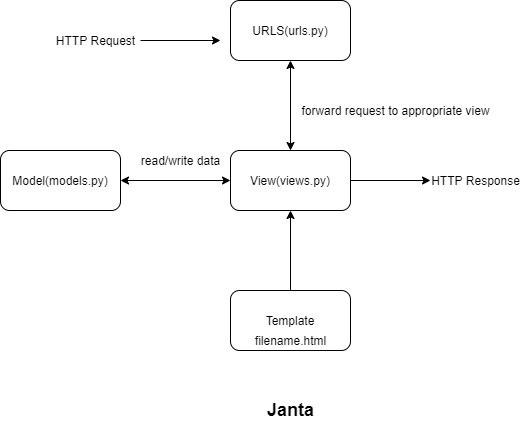

The diagram above was exported from draw.io. Its source (the exported page's mxGraphModel, read from the mxfile embedded in the PNG):
<mxGraphModel dx="868" dy="425" grid="1" gridSize="10" guides="1" tooltips="1" connect="1" arrows="1" fold="1" page="1" pageScale="1" pageWidth="850" pageHeight="1100" background="#FFFFFF" math="0" shadow="0">
  <root>
    <mxCell id="0" />
    <mxCell id="1" parent="0" />
    <mxCell id="5bjY9r4eAGGWTilZBWyZ-1" value="URLS(urls.py)" style="rounded=1;whiteSpace=wrap;html=1;" vertex="1" parent="1">
      <mxGeometry x="360" y="40" width="120" height="60" as="geometry" />
    </mxCell>
    <mxCell id="5bjY9r4eAGGWTilZBWyZ-2" value="Model(models.py)" style="rounded=1;whiteSpace=wrap;html=1;" vertex="1" parent="1">
      <mxGeometry x="130" y="190" width="120" height="60" as="geometry" />
    </mxCell>
    <mxCell id="5bjY9r4eAGGWTilZBWyZ-3" value="View(views.py)" style="rounded=1;whiteSpace=wrap;html=1;" vertex="1" parent="1">
      <mxGeometry x="360" y="190" width="120" height="60" as="geometry" />
    </mxCell>
    <mxCell id="5bjY9r4eAGGWTilZBWyZ-4" value="Template" style="rounded=1;whiteSpace=wrap;html=1;" vertex="1" parent="1">
      <mxGeometry x="360" y="330" width="120" height="60" as="geometry" />
    </mxCell>
    <mxCell id="5bjY9r4eAGGWTilZBWyZ-8" value="" style="endArrow=classic;html=1;" edge="1" parent="1">
      <mxGeometry width="50" height="50" relative="1" as="geometry">
        <mxPoint x="270" y="80" as="sourcePoint" />
        <mxPoint x="350" y="80" as="targetPoint" />
      </mxGeometry>
    </mxCell>
    <mxCell id="5bjY9r4eAGGWTilZBWyZ-9" value="HTTP Request" style="text;html=1;resizable=0;autosize=1;align=center;verticalAlign=middle;points=[];fillColor=none;strokeColor=none;rounded=0;" vertex="1" parent="1">
      <mxGeometry x="180" y="70" width="90" height="20" as="geometry" />
    </mxCell>
    <UserObject label="filename.html" link="filename.html" id="5bjY9r4eAGGWTilZBWyZ-10">
      <mxCell style="text;html=1;resizable=0;autosize=1;align=center;verticalAlign=middle;points=[];fillColor=none;strokeColor=none;rounded=0;" vertex="1" parent="1">
        <mxGeometry x="375" y="370" width="90" height="20" as="geometry" />
      </mxCell>
    </UserObject>
    <mxCell id="5bjY9r4eAGGWTilZBWyZ-11" value="" style="endArrow=classic;html=1;entryX=0.5;entryY=1;entryDx=0;entryDy=0;exitX=0.5;exitY=0;exitDx=0;exitDy=0;" edge="1" parent="1" source="5bjY9r4eAGGWTilZBWyZ-4" target="5bjY9r4eAGGWTilZBWyZ-3">
      <mxGeometry width="50" height="50" relative="1" as="geometry">
        <mxPoint x="410" y="330" as="sourcePoint" />
        <mxPoint x="460" y="280" as="targetPoint" />
      </mxGeometry>
    </mxCell>
    <mxCell id="5bjY9r4eAGGWTilZBWyZ-12" value="" style="endArrow=classic;startArrow=classic;html=1;entryX=0;entryY=0.5;entryDx=0;entryDy=0;" edge="1" parent="1" source="5bjY9r4eAGGWTilZBWyZ-2" target="5bjY9r4eAGGWTilZBWyZ-3">
      <mxGeometry width="50" height="50" relative="1" as="geometry">
        <mxPoint x="250" y="270" as="sourcePoint" />
        <mxPoint x="320.71067811865476" y="220" as="targetPoint" />
      </mxGeometry>
    </mxCell>
    <mxCell id="5bjY9r4eAGGWTilZBWyZ-13" value="" style="endArrow=classic;startArrow=classic;html=1;entryX=0.5;entryY=1;entryDx=0;entryDy=0;exitX=0.5;exitY=0;exitDx=0;exitDy=0;" edge="1" parent="1" source="5bjY9r4eAGGWTilZBWyZ-3" target="5bjY9r4eAGGWTilZBWyZ-1">
      <mxGeometry width="50" height="50" relative="1" as="geometry">
        <mxPoint x="400" y="170" as="sourcePoint" />
        <mxPoint x="450" y="120" as="targetPoint" />
      </mxGeometry>
    </mxCell>
    <mxCell id="5bjY9r4eAGGWTilZBWyZ-15" value="" style="endArrow=classic;html=1;exitX=1;exitY=0.5;exitDx=0;exitDy=0;" edge="1" parent="1" source="5bjY9r4eAGGWTilZBWyZ-3">
      <mxGeometry width="50" height="50" relative="1" as="geometry">
        <mxPoint x="480" y="250" as="sourcePoint" />
        <mxPoint x="560" y="220" as="targetPoint" />
      </mxGeometry>
    </mxCell>
    <mxCell id="5bjY9r4eAGGWTilZBWyZ-16" value="HTTP Response" style="text;html=1;resizable=0;autosize=1;align=center;verticalAlign=middle;points=[];fillColor=none;strokeColor=none;rounded=0;" vertex="1" parent="1">
      <mxGeometry x="555" y="210" width="100" height="20" as="geometry" />
    </mxCell>
    <mxCell id="5bjY9r4eAGGWTilZBWyZ-17" value="forward request to appropriate view" style="text;html=1;resizable=0;autosize=1;align=center;verticalAlign=middle;points=[];fillColor=none;strokeColor=none;rounded=0;" vertex="1" parent="1">
      <mxGeometry x="425" y="140" width="200" height="20" as="geometry" />
    </mxCell>
    <mxCell id="5bjY9r4eAGGWTilZBWyZ-18" value="read/write data" style="text;html=1;resizable=0;autosize=1;align=center;verticalAlign=middle;points=[];fillColor=none;strokeColor=none;rounded=0;" vertex="1" parent="1">
      <mxGeometry x="265" y="190" width="90" height="20" as="geometry" />
    </mxCell>
    <mxCell id="5bjY9r4eAGGWTilZBWyZ-20" value="Janta" style="text;html=1;resizable=0;autosize=1;align=center;verticalAlign=middle;points=[];fillColor=none;strokeColor=none;rounded=0;fontSize=18;fontStyle=1" vertex="1" parent="1">
      <mxGeometry x="390" y="435" width="60" height="30" as="geometry" />
    </mxCell>
  </root>
</mxGraphModel>